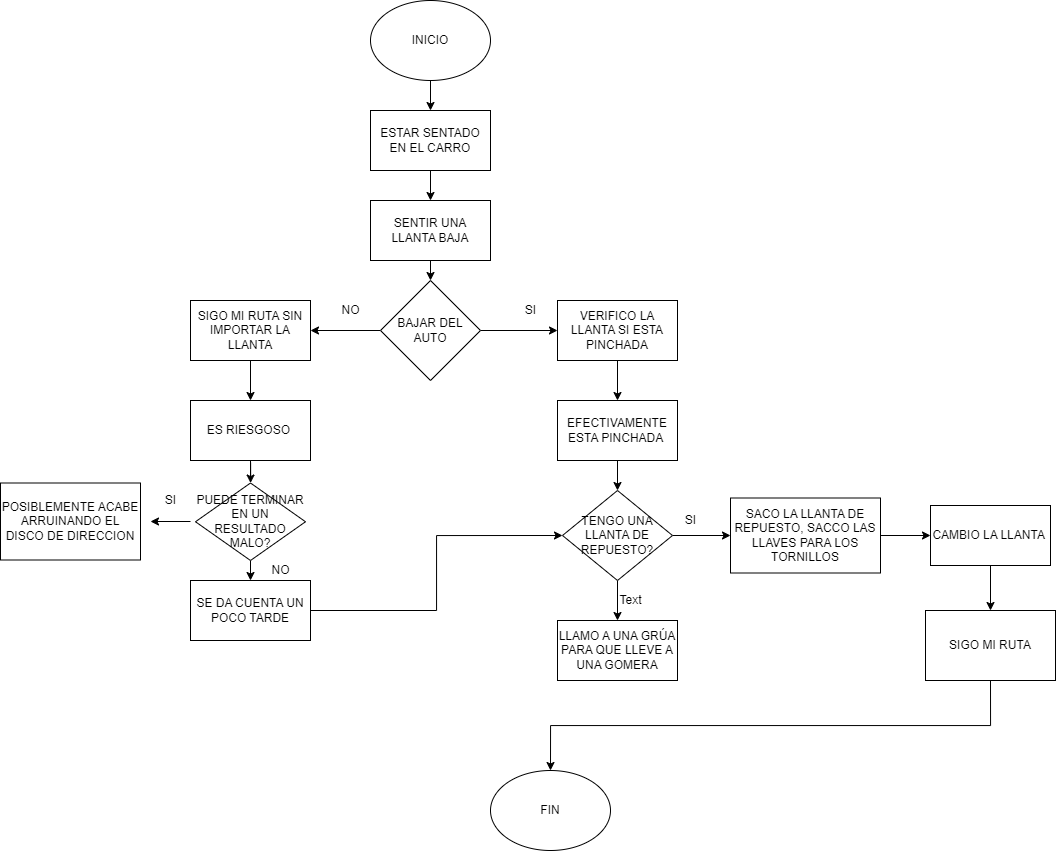

The diagram above was exported from draw.io. Its source (the exported page's mxGraphModel, read from the mxfile embedded in the PNG):
<mxGraphModel dx="1035" dy="502" grid="1" gridSize="10" guides="1" tooltips="1" connect="1" arrows="1" fold="1" page="1" pageScale="1" pageWidth="827" pageHeight="1169" math="0" shadow="0">
  <root>
    <mxCell id="WIyWlLk6GJQsqaUBKTNV-0" />
    <mxCell id="WIyWlLk6GJQsqaUBKTNV-1" parent="WIyWlLk6GJQsqaUBKTNV-0" />
    <mxCell id="smrssI9bKXWZBt8H21Lf-0" value="INICIO" style="ellipse;whiteSpace=wrap;html=1;" vertex="1" parent="WIyWlLk6GJQsqaUBKTNV-1">
      <mxGeometry x="370" y="40" width="120" height="80" as="geometry" />
    </mxCell>
    <mxCell id="bsBRiS9JPF3oC_c2agx--1" style="edgeStyle=orthogonalEdgeStyle;rounded=0;orthogonalLoop=1;jettySize=auto;html=1;exitX=0.5;exitY=1;exitDx=0;exitDy=0;entryX=0.5;entryY=0;entryDx=0;entryDy=0;" edge="1" parent="WIyWlLk6GJQsqaUBKTNV-1" source="smrssI9bKXWZBt8H21Lf-1" target="smrssI9bKXWZBt8H21Lf-2">
      <mxGeometry relative="1" as="geometry" />
    </mxCell>
    <mxCell id="smrssI9bKXWZBt8H21Lf-1" value="ESTAR SENTADO EN EL CARRO" style="rounded=0;whiteSpace=wrap;html=1;" vertex="1" parent="WIyWlLk6GJQsqaUBKTNV-1">
      <mxGeometry x="370" y="150" width="120" height="60" as="geometry" />
    </mxCell>
    <mxCell id="bsBRiS9JPF3oC_c2agx--14" style="edgeStyle=orthogonalEdgeStyle;rounded=0;orthogonalLoop=1;jettySize=auto;html=1;exitX=0.5;exitY=1;exitDx=0;exitDy=0;entryX=0.5;entryY=0;entryDx=0;entryDy=0;" edge="1" parent="WIyWlLk6GJQsqaUBKTNV-1" source="smrssI9bKXWZBt8H21Lf-2" target="bsBRiS9JPF3oC_c2agx--2">
      <mxGeometry relative="1" as="geometry" />
    </mxCell>
    <mxCell id="smrssI9bKXWZBt8H21Lf-2" value="SENTIR UNA LLANTA BAJA" style="rounded=0;whiteSpace=wrap;html=1;" vertex="1" parent="WIyWlLk6GJQsqaUBKTNV-1">
      <mxGeometry x="370" y="240" width="120" height="60" as="geometry" />
    </mxCell>
    <mxCell id="bsBRiS9JPF3oC_c2agx--0" value="" style="endArrow=classic;html=1;rounded=0;exitX=0.5;exitY=1;exitDx=0;exitDy=0;" edge="1" parent="WIyWlLk6GJQsqaUBKTNV-1" source="smrssI9bKXWZBt8H21Lf-0" target="smrssI9bKXWZBt8H21Lf-1">
      <mxGeometry width="50" height="50" relative="1" as="geometry">
        <mxPoint x="270" y="160" as="sourcePoint" />
        <mxPoint x="320" y="110" as="targetPoint" />
      </mxGeometry>
    </mxCell>
    <mxCell id="bsBRiS9JPF3oC_c2agx--12" style="edgeStyle=orthogonalEdgeStyle;rounded=0;orthogonalLoop=1;jettySize=auto;html=1;exitX=1;exitY=0.5;exitDx=0;exitDy=0;entryX=0;entryY=0.5;entryDx=0;entryDy=0;" edge="1" parent="WIyWlLk6GJQsqaUBKTNV-1" source="bsBRiS9JPF3oC_c2agx--2" target="bsBRiS9JPF3oC_c2agx--3">
      <mxGeometry relative="1" as="geometry" />
    </mxCell>
    <mxCell id="bsBRiS9JPF3oC_c2agx--13" style="edgeStyle=orthogonalEdgeStyle;rounded=0;orthogonalLoop=1;jettySize=auto;html=1;exitX=0;exitY=0.5;exitDx=0;exitDy=0;" edge="1" parent="WIyWlLk6GJQsqaUBKTNV-1" source="bsBRiS9JPF3oC_c2agx--2" target="bsBRiS9JPF3oC_c2agx--4">
      <mxGeometry relative="1" as="geometry" />
    </mxCell>
    <mxCell id="bsBRiS9JPF3oC_c2agx--2" value="BAJAR DEL AUTO" style="rhombus;whiteSpace=wrap;html=1;" vertex="1" parent="WIyWlLk6GJQsqaUBKTNV-1">
      <mxGeometry x="380" y="320" width="100" height="100" as="geometry" />
    </mxCell>
    <mxCell id="bsBRiS9JPF3oC_c2agx--15" style="edgeStyle=orthogonalEdgeStyle;rounded=0;orthogonalLoop=1;jettySize=auto;html=1;exitX=0.5;exitY=1;exitDx=0;exitDy=0;entryX=0.5;entryY=0;entryDx=0;entryDy=0;" edge="1" parent="WIyWlLk6GJQsqaUBKTNV-1" source="bsBRiS9JPF3oC_c2agx--3" target="bsBRiS9JPF3oC_c2agx--5">
      <mxGeometry relative="1" as="geometry" />
    </mxCell>
    <mxCell id="bsBRiS9JPF3oC_c2agx--3" value="VERIFICO LA LLANTA SI ESTA PINCHADA" style="rounded=0;whiteSpace=wrap;html=1;" vertex="1" parent="WIyWlLk6GJQsqaUBKTNV-1">
      <mxGeometry x="557" y="340" width="120" height="60" as="geometry" />
    </mxCell>
    <mxCell id="_S6vsBHTEKkZqeEcyIJI-5" style="edgeStyle=orthogonalEdgeStyle;rounded=0;orthogonalLoop=1;jettySize=auto;html=1;exitX=0.5;exitY=1;exitDx=0;exitDy=0;entryX=0.5;entryY=0;entryDx=0;entryDy=0;" edge="1" parent="WIyWlLk6GJQsqaUBKTNV-1" source="bsBRiS9JPF3oC_c2agx--4" target="_S6vsBHTEKkZqeEcyIJI-1">
      <mxGeometry relative="1" as="geometry" />
    </mxCell>
    <mxCell id="bsBRiS9JPF3oC_c2agx--4" value="SIGO MI RUTA SIN IMPORTAR LA LLANTA" style="rounded=0;whiteSpace=wrap;html=1;" vertex="1" parent="WIyWlLk6GJQsqaUBKTNV-1">
      <mxGeometry x="190" y="340" width="120" height="60" as="geometry" />
    </mxCell>
    <mxCell id="bsBRiS9JPF3oC_c2agx--16" style="edgeStyle=orthogonalEdgeStyle;rounded=0;orthogonalLoop=1;jettySize=auto;html=1;exitX=0.5;exitY=1;exitDx=0;exitDy=0;entryX=0.5;entryY=0;entryDx=0;entryDy=0;" edge="1" parent="WIyWlLk6GJQsqaUBKTNV-1" source="bsBRiS9JPF3oC_c2agx--5" target="bsBRiS9JPF3oC_c2agx--7">
      <mxGeometry relative="1" as="geometry" />
    </mxCell>
    <mxCell id="bsBRiS9JPF3oC_c2agx--5" value="EFECTIVAMENTE ESTA PINCHADA&amp;nbsp;" style="rounded=0;whiteSpace=wrap;html=1;" vertex="1" parent="WIyWlLk6GJQsqaUBKTNV-1">
      <mxGeometry x="557" y="440" width="120" height="60" as="geometry" />
    </mxCell>
    <mxCell id="bsBRiS9JPF3oC_c2agx--10" style="edgeStyle=orthogonalEdgeStyle;rounded=0;orthogonalLoop=1;jettySize=auto;html=1;exitX=1;exitY=0.5;exitDx=0;exitDy=0;entryX=0;entryY=0.5;entryDx=0;entryDy=0;" edge="1" parent="WIyWlLk6GJQsqaUBKTNV-1" source="bsBRiS9JPF3oC_c2agx--7" target="bsBRiS9JPF3oC_c2agx--8">
      <mxGeometry relative="1" as="geometry" />
    </mxCell>
    <mxCell id="bsBRiS9JPF3oC_c2agx--11" style="edgeStyle=orthogonalEdgeStyle;rounded=0;orthogonalLoop=1;jettySize=auto;html=1;exitX=0.5;exitY=1;exitDx=0;exitDy=0;entryX=0.5;entryY=0;entryDx=0;entryDy=0;" edge="1" parent="WIyWlLk6GJQsqaUBKTNV-1" source="bsBRiS9JPF3oC_c2agx--7" target="bsBRiS9JPF3oC_c2agx--9">
      <mxGeometry relative="1" as="geometry" />
    </mxCell>
    <mxCell id="bsBRiS9JPF3oC_c2agx--7" value="TENGO UNA LLANTA DE REPUESTO?" style="rhombus;whiteSpace=wrap;html=1;" vertex="1" parent="WIyWlLk6GJQsqaUBKTNV-1">
      <mxGeometry x="562" y="530" width="110" height="90" as="geometry" />
    </mxCell>
    <mxCell id="_S6vsBHTEKkZqeEcyIJI-12" style="edgeStyle=orthogonalEdgeStyle;rounded=0;orthogonalLoop=1;jettySize=auto;html=1;exitX=1;exitY=0.5;exitDx=0;exitDy=0;entryX=0;entryY=0.5;entryDx=0;entryDy=0;" edge="1" parent="WIyWlLk6GJQsqaUBKTNV-1" source="bsBRiS9JPF3oC_c2agx--8" target="_S6vsBHTEKkZqeEcyIJI-0">
      <mxGeometry relative="1" as="geometry" />
    </mxCell>
    <mxCell id="bsBRiS9JPF3oC_c2agx--8" value="SACO LA LLANTA DE REPUESTO, SACCO LAS LLAVES PARA LOS TORNILLOS" style="rounded=0;whiteSpace=wrap;html=1;" vertex="1" parent="WIyWlLk6GJQsqaUBKTNV-1">
      <mxGeometry x="730" y="537.5" width="150" height="75" as="geometry" />
    </mxCell>
    <mxCell id="bsBRiS9JPF3oC_c2agx--9" value="LLAMO A UNA GRÚA PARA QUE LLEVE A UNA GOMERA" style="rounded=0;whiteSpace=wrap;html=1;" vertex="1" parent="WIyWlLk6GJQsqaUBKTNV-1">
      <mxGeometry x="557" y="660" width="120" height="60" as="geometry" />
    </mxCell>
    <mxCell id="_S6vsBHTEKkZqeEcyIJI-13" style="edgeStyle=orthogonalEdgeStyle;rounded=0;orthogonalLoop=1;jettySize=auto;html=1;exitX=0.5;exitY=1;exitDx=0;exitDy=0;entryX=0.5;entryY=0;entryDx=0;entryDy=0;" edge="1" parent="WIyWlLk6GJQsqaUBKTNV-1" source="_S6vsBHTEKkZqeEcyIJI-0" target="_S6vsBHTEKkZqeEcyIJI-9">
      <mxGeometry relative="1" as="geometry" />
    </mxCell>
    <mxCell id="_S6vsBHTEKkZqeEcyIJI-0" value="CAMBIO LA LLANTA&amp;nbsp;" style="rounded=0;whiteSpace=wrap;html=1;" vertex="1" parent="WIyWlLk6GJQsqaUBKTNV-1">
      <mxGeometry x="930" y="545" width="120" height="60" as="geometry" />
    </mxCell>
    <mxCell id="_S6vsBHTEKkZqeEcyIJI-6" style="edgeStyle=orthogonalEdgeStyle;rounded=0;orthogonalLoop=1;jettySize=auto;html=1;exitX=0.5;exitY=1;exitDx=0;exitDy=0;" edge="1" parent="WIyWlLk6GJQsqaUBKTNV-1" source="_S6vsBHTEKkZqeEcyIJI-1" target="_S6vsBHTEKkZqeEcyIJI-4">
      <mxGeometry relative="1" as="geometry" />
    </mxCell>
    <mxCell id="_S6vsBHTEKkZqeEcyIJI-1" value="ES RIESGOSO&amp;nbsp;" style="rounded=0;whiteSpace=wrap;html=1;" vertex="1" parent="WIyWlLk6GJQsqaUBKTNV-1">
      <mxGeometry x="190" y="440" width="120" height="60" as="geometry" />
    </mxCell>
    <mxCell id="_S6vsBHTEKkZqeEcyIJI-7" style="edgeStyle=orthogonalEdgeStyle;rounded=0;orthogonalLoop=1;jettySize=auto;html=1;" edge="1" parent="WIyWlLk6GJQsqaUBKTNV-1">
      <mxGeometry relative="1" as="geometry">
        <mxPoint x="190" y="561" as="sourcePoint" />
        <mxPoint x="150" y="561" as="targetPoint" />
      </mxGeometry>
    </mxCell>
    <mxCell id="_S6vsBHTEKkZqeEcyIJI-2" value="POSIBLEMENTE ACABE ARRUINANDO EL DISCO DE DIRECCION" style="rounded=0;whiteSpace=wrap;html=1;" vertex="1" parent="WIyWlLk6GJQsqaUBKTNV-1">
      <mxGeometry y="522.5" width="140" height="77" as="geometry" />
    </mxCell>
    <mxCell id="_S6vsBHTEKkZqeEcyIJI-11" style="edgeStyle=orthogonalEdgeStyle;rounded=0;orthogonalLoop=1;jettySize=auto;html=1;exitX=1;exitY=0.5;exitDx=0;exitDy=0;entryX=0;entryY=0.5;entryDx=0;entryDy=0;" edge="1" parent="WIyWlLk6GJQsqaUBKTNV-1" source="_S6vsBHTEKkZqeEcyIJI-3" target="bsBRiS9JPF3oC_c2agx--7">
      <mxGeometry relative="1" as="geometry" />
    </mxCell>
    <mxCell id="_S6vsBHTEKkZqeEcyIJI-3" value="SE DA CUENTA UN POCO TARDE" style="rounded=0;whiteSpace=wrap;html=1;" vertex="1" parent="WIyWlLk6GJQsqaUBKTNV-1">
      <mxGeometry x="190" y="620" width="120" height="60" as="geometry" />
    </mxCell>
    <mxCell id="_S6vsBHTEKkZqeEcyIJI-8" style="edgeStyle=orthogonalEdgeStyle;rounded=0;orthogonalLoop=1;jettySize=auto;html=1;exitX=0.5;exitY=1;exitDx=0;exitDy=0;entryX=0.5;entryY=0;entryDx=0;entryDy=0;" edge="1" parent="WIyWlLk6GJQsqaUBKTNV-1" source="_S6vsBHTEKkZqeEcyIJI-4" target="_S6vsBHTEKkZqeEcyIJI-3">
      <mxGeometry relative="1" as="geometry" />
    </mxCell>
    <mxCell id="_S6vsBHTEKkZqeEcyIJI-4" value="PUEDE TERMINAR EN UN RESULTADO MALO?" style="rhombus;whiteSpace=wrap;html=1;" vertex="1" parent="WIyWlLk6GJQsqaUBKTNV-1">
      <mxGeometry x="195" y="522.5" width="110" height="77.5" as="geometry" />
    </mxCell>
    <mxCell id="_S6vsBHTEKkZqeEcyIJI-14" style="edgeStyle=orthogonalEdgeStyle;rounded=0;orthogonalLoop=1;jettySize=auto;html=1;exitX=0.5;exitY=1;exitDx=0;exitDy=0;" edge="1" parent="WIyWlLk6GJQsqaUBKTNV-1" source="_S6vsBHTEKkZqeEcyIJI-9" target="_S6vsBHTEKkZqeEcyIJI-10">
      <mxGeometry relative="1" as="geometry" />
    </mxCell>
    <mxCell id="_S6vsBHTEKkZqeEcyIJI-9" value="SIGO MI RUTA" style="rounded=0;whiteSpace=wrap;html=1;" vertex="1" parent="WIyWlLk6GJQsqaUBKTNV-1">
      <mxGeometry x="925" y="650" width="130" height="70" as="geometry" />
    </mxCell>
    <mxCell id="_S6vsBHTEKkZqeEcyIJI-10" value="FIN" style="ellipse;whiteSpace=wrap;html=1;" vertex="1" parent="WIyWlLk6GJQsqaUBKTNV-1">
      <mxGeometry x="490" y="810" width="120" height="80" as="geometry" />
    </mxCell>
    <mxCell id="_S6vsBHTEKkZqeEcyIJI-15" value="SI" style="text;html=1;align=center;verticalAlign=middle;resizable=0;points=[];autosize=1;strokeColor=none;fillColor=none;" vertex="1" parent="WIyWlLk6GJQsqaUBKTNV-1">
      <mxGeometry x="155" y="525" width="30" height="30" as="geometry" />
    </mxCell>
    <mxCell id="_S6vsBHTEKkZqeEcyIJI-16" value="NO" style="text;html=1;align=center;verticalAlign=middle;resizable=0;points=[];autosize=1;strokeColor=none;fillColor=none;" vertex="1" parent="WIyWlLk6GJQsqaUBKTNV-1">
      <mxGeometry x="260" y="595" width="40" height="30" as="geometry" />
    </mxCell>
    <mxCell id="_S6vsBHTEKkZqeEcyIJI-17" value="NO" style="text;html=1;align=center;verticalAlign=middle;resizable=0;points=[];autosize=1;strokeColor=none;fillColor=none;" vertex="1" parent="WIyWlLk6GJQsqaUBKTNV-1">
      <mxGeometry x="330" y="335" width="40" height="30" as="geometry" />
    </mxCell>
    <mxCell id="_S6vsBHTEKkZqeEcyIJI-18" value="SI" style="text;html=1;align=center;verticalAlign=middle;resizable=0;points=[];autosize=1;strokeColor=none;fillColor=none;" vertex="1" parent="WIyWlLk6GJQsqaUBKTNV-1">
      <mxGeometry x="515" y="335" width="30" height="30" as="geometry" />
    </mxCell>
    <mxCell id="_S6vsBHTEKkZqeEcyIJI-19" value="SI" style="text;html=1;align=center;verticalAlign=middle;resizable=0;points=[];autosize=1;strokeColor=none;fillColor=none;" vertex="1" parent="WIyWlLk6GJQsqaUBKTNV-1">
      <mxGeometry x="675" y="545" width="30" height="30" as="geometry" />
    </mxCell>
    <mxCell id="_S6vsBHTEKkZqeEcyIJI-21" value="Text" style="text;html=1;align=center;verticalAlign=middle;resizable=0;points=[];autosize=1;strokeColor=none;fillColor=none;" vertex="1" parent="WIyWlLk6GJQsqaUBKTNV-1">
      <mxGeometry x="605" y="625" width="50" height="30" as="geometry" />
    </mxCell>
  </root>
</mxGraphModel>